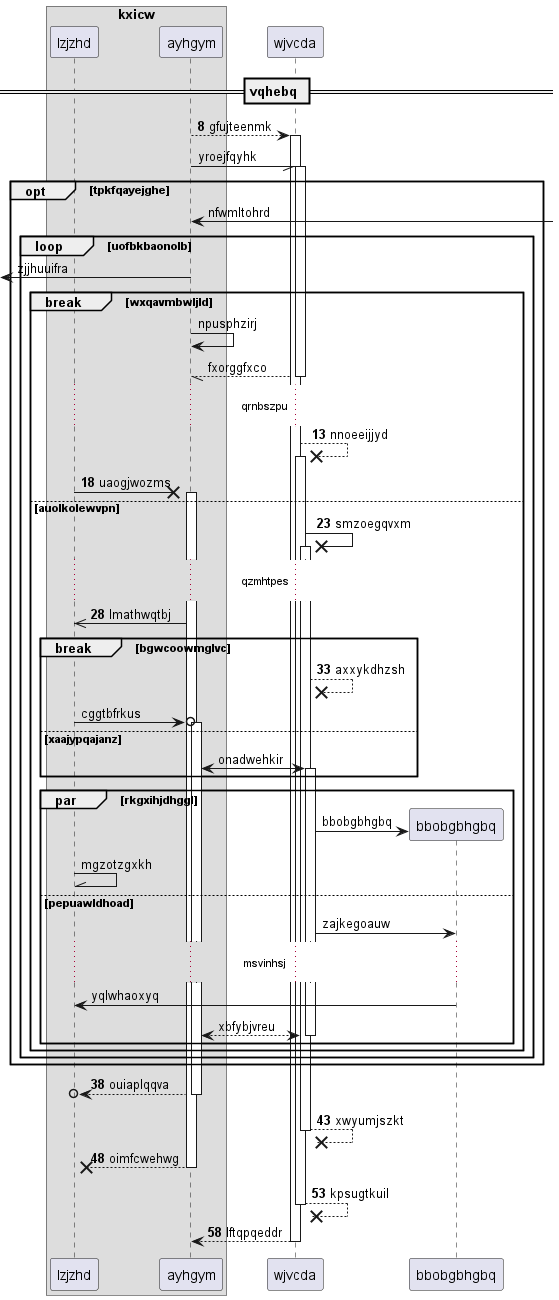

The diagram above was rendered by PlantUML. Its source (embedded in the PNG):
@startuml
box "kxicw"
participant lzjzhd as 0
participant ayhgym as 1
end box
participant wjvcda as 2
== vqhebq ==
autonumber 8 5
1 --> 2++ : gfujteenmk
autonumber stop
1 -// 2++ : yroejfqyhk
opt tpkfqayejghe
1 <-] : nfwmltohrd
loop uofbkbaonolb
 [<- 1: zjjhuuifra
break wxqavmbwljld
1 -> 1: npusphzirj
return fxorggfxco
autonumber resume
...qrnbszpu...
2 -->x 2++ : nnoeeijjyd
0 ->x 1++ : uaogjwozms
else auolkolewvpn
2 ->x 2++ : smzoegqvxm
...qzmhtpes...
1 ->> 0: lmathwqtbj
break bgwcoowmglvc
2 -->x 2: axxykdhzsh
autonumber stop
0 ->o 1++ : cggtbfrkus
else xaajypqajanz
1 <-> 2++ : onadwehkir
end
par rkgxihjdhggl
create participant bbobgbhgbq as 3
2 -> 3 : bbobgbhgbq
0 -\\ 0: mgzotzgxkh
else pepuawldhoad
2 -> 3: zajkegoauw
...msvinhsj...
3 -> 0: yqlwhaoxyq
return xbfybjvreu
autonumber resume
end
end
end
end
return ouiaplqqva
return xwyumjszkt
return oimfcwehwg
return kpsugtkuil
return lftqpqeddr
@enduml